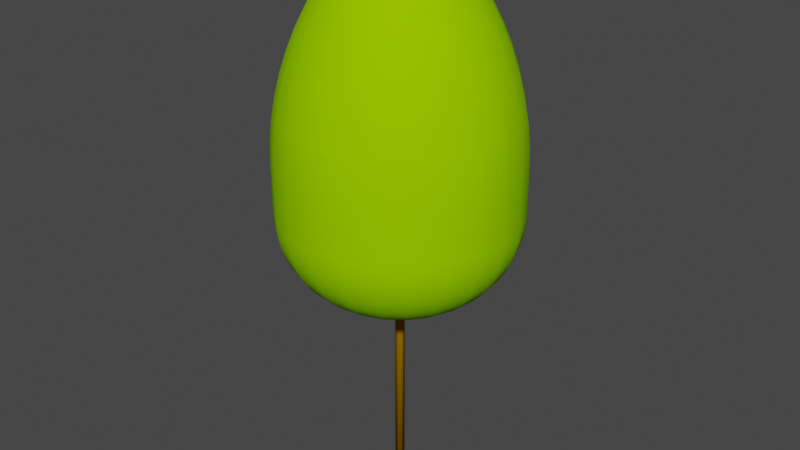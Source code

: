 # Source: LP17m_kk1.blend  (saved by Blender 4.0.36; exported with 4.5.12 LTS)
import bpy
from mathutils import Matrix  # noqa: F401  (used for matrix-valued properties, if any)

bpy.ops.wm.read_factory_settings(use_empty=True)
scene = bpy.context.scene
scene.name = 'Scene'

# ---- collections
col_collection = bpy.data.collections.new('Collection'); scene.collection.children.link(col_collection)

# ---- materials (node trees are filled in below, after node groups)
mat_canopy = bpy.data.materials.new('Canopy')
mat_canopy.use_transparent_shadow = False
mat_canopy.diffuse_color = (0.2941, 0.6863, 0.0, 1.0)
mat_canopy.roughness = 1.0
mat_trunk = bpy.data.materials.new('Trunk')
mat_trunk.use_transparent_shadow = False
mat_trunk.diffuse_color = (0.3922, 0.1961, 0.0, 1.0)
mat_trunk.roughness = 1.0

# ---- material node trees
mat_canopy.use_nodes = True; mat_canopy.node_tree.nodes.clear()
_N = mat_canopy.node_tree.nodes; _L = mat_canopy.node_tree.links
n0 = _N.new('ShaderNodeBsdfPrincipled'); n0.name = 'Principled BSDF'; n0.location = (0, 300)
n0.inputs[0].default_value = (0.2941, 0.6863, 0.0, 1.0)
n0.inputs[2].default_value = 1.0
n0.inputs[3].default_value = 1.45
n0.inputs[13].default_value = 0.0
n1 = _N.new('ShaderNodeOutputMaterial'); n1.name = 'Material Output'; n1.location = (280, 300)
_L.new(n0.outputs[0], n1.inputs[0])
n1.is_active_output = True
mat_trunk.use_nodes = True; mat_trunk.node_tree.nodes.clear()
_N = mat_trunk.node_tree.nodes; _L = mat_trunk.node_tree.links
n0 = _N.new('ShaderNodeBsdfPrincipled'); n0.name = 'Principled BSDF'; n0.location = (0, 300)
n0.inputs[0].default_value = (0.3922, 0.1961, 0.0, 1.0)
n0.inputs[2].default_value = 1.0
n0.inputs[3].default_value = 1.45
n0.inputs[13].default_value = 0.0
n1 = _N.new('ShaderNodeOutputMaterial'); n1.name = 'Material Output'; n1.location = (280, 300)
_L.new(n0.outputs[0], n1.inputs[0])
n1.is_active_output = True

# ---- world
world_world = bpy.data.worlds.new('World'); scene.world = world_world
world_world.use_nodes = True; world_world.node_tree.nodes.clear()
_N = world_world.node_tree.nodes; _L = world_world.node_tree.links
n0 = _N.new('ShaderNodeOutputWorld'); n0.name = 'World Output'; n0.location = (300, 300)
n1 = _N.new('ShaderNodeBackground'); n1.name = 'Background'; n1.location = (10, 300)
n1.inputs[0].default_value = (0.05088, 0.05088, 0.05088, 1.0)
_L.new(n1.outputs[0], n0.inputs[0])
n0.is_active_output = True
world_world.color = (0.05088, 0.05088, 0.05088)
world_world.use_sun_shadow = False
world_world.sun_shadow_jitter_overblur = 0.0

# ---- meshes
me_lp17m_kk1 = bpy.data.meshes.new('LP17m_kk1')
me_lp17m_kk1.from_pydata([(-3.084, -0.7812, 7.626), (-2.777, -1.553, 7.626), (-2.852, -0.7223, 7.343), (-2.567, -1.436, 7.343), (-2.586, -0.6551, 7.094), (-2.329, -1.302, 7.094), (-3.28, -0.8308, 7.938), (-2.953, -1.651, 7.938), (-3.436, -0.8704, 8.276), (-3.094, -1.73, 8.276), (-3.55, -0.8991, 8.632), (-3.196, -1.787, 8.632), (-3.618, -0.9165, 9.001), (-3.258, -1.822, 9.001), (-2.675, -2.603, 9.001), (-2.624, -2.553, 8.632), (-1.91, -3.207, 9.001), (-1.874, -3.146, 8.632), (-2.541, -2.472, 8.276), (-1.814, -3.045, 8.276), (-2.425, -2.36, 7.938), (-1.732, -2.907, 7.938), (-2.28, -2.219, 7.626), (-1.628, -2.733, 7.626), (-2.108, -2.051, 7.343), (-1.506, -2.527, 7.343), (-1.912, -1.86, 7.094), (-1.366, -2.292, 7.094), (-1.695, -1.649, 6.885), (-1.211, -2.032, 6.885), (-1.461, -1.422, 6.719), (-1.044, -1.752, 6.719), (-1.214, -1.182, 6.598), (-0.8672, -1.456, 6.598), (-0.9586, -0.9327, 6.525), (-0.6846, -1.149, 6.525), (-0.6983, -0.6794, 6.5), (-0.4987, -0.837, 6.5), (-3.279, -1.833, 9.377), (-2.692, -2.619, 9.377), (-3.279, -1.833, 10.88), (-2.692, -2.619, 10.88), (-3.256, -1.821, 11.59), (-2.674, -2.602, 11.59), (-3.617, -0.9161, 11.59), (-3.641, -0.9223, 10.88), (-1.167, -0.6528, 6.525), (-0.8504, -0.4755, 6.5), (-2.065, -1.154, 6.885), (-3.641, -0.9223, 9.377), (-1.479, -0.827, 6.598), (-1.78, -0.9952, 6.719), (-2.293, -0.5808, 6.885), (-1.977, -0.5007, 6.719), (-1.643, -0.416, 6.598), (-1.297, -0.3284, 6.525), (-0.9445, -0.2392, 6.5), (-0.6435, -2.276, 6.885), (-0.5547, -1.962, 6.719), (-0.461, -1.63, 6.598), (-0.3639, -1.287, 6.525), (-0.7258, -2.567, 7.094), (-0.8003, -2.831, 7.343), (-0.8655, -3.062, 7.626), (-0.9205, -3.256, 7.938), (-0.9643, -3.411, 8.276), (-0.9961, -3.524, 8.632), (-1.015, -3.592, 9.001), (-1.923, -3.227, 9.377), (-1.923, -3.227, 10.88), (-1.91, -3.205, 11.59), (-0.2651, -0.9376, 6.5), (-3.732, 0.05122, 9.001), (-3.677, -0.4153, 9.001), (-3.661, 0.05025, 8.632), (-3.607, -0.407, 8.632), (-3.592, 1.015, 9.001), (-3.524, 0.9961, 8.632), (-3.615, 1.022, 9.377), (-3.756, 0.05155, 9.377), (-3.615, 1.022, 10.88), (-3.756, 0.05155, 10.88), (-3.59, 1.015, 11.59), (-3.731, 0.0512, 11.59), (-3.227, 1.923, 10.88), (-3.227, 1.923, 9.377), (-3.207, 1.91, 9.001), (-3.205, 1.91, 11.59), (-3.411, 0.9643, 8.276), (-3.544, 0.04864, 8.276), (-3.256, 0.9205, 7.938), (-3.383, 0.04643, 7.938), (-3.062, 0.8655, 7.626), (-3.181, 0.04366, 7.626), (-2.831, 0.8003, 7.343), (-2.941, 0.04037, 7.343), (-2.567, 0.7258, 7.094), (-2.668, 0.03661, 7.094), (-2.276, 0.6435, 6.885), (-2.365, 0.03246, 6.885), (-1.962, 0.5547, 6.719), (-2.039, 0.02798, 6.719), (-1.63, 0.461, 6.598), (-1.694, 0.02325, 6.598), (-1.287, 0.3639, 6.525), (-1.337, 0.01835, 6.525), (-0.9376, 0.2651, 6.5), (-0.9742, 0.01337, 6.5), (-3.14, 1.871, 12.29), (-3.517, 0.9943, 12.29), (-3.172, 1.89, 11.94), (-3.554, 1.005, 11.94), (-3.395, 0.9598, 12.98), (-3.031, 1.806, 12.98), (-3.125, 1.862, 12.38), (-3.5, 0.9895, 12.38), (-3.225, 0.9118, 13.66), (-2.879, 1.715, 13.66), (-3.351, 0.04599, 13.66), (-3.528, 0.04841, 12.98), (-3.009, 0.8506, 14.33), (-3.126, 0.04291, 14.33), (-2.746, 0.7765, 14.98), (-2.854, 0.03917, 14.98), (-2.44, 0.6898, 15.6), (-2.535, 0.0348, 15.6), (-2.091, 0.5912, 16.2), (-2.173, 0.02982, 16.2), (-1.896, 0.5362, 16.49), (-1.971, 0.02704, 16.49), (-1.657, 0.4686, 16.78), (-1.722, 0.02364, 16.78), (-1.378, 0.3895, 17.04), (-1.432, 0.01965, 17.04), (-1.064, 0.3008, 17.24), (-1.106, 0.01517, 17.24), (-0.7242, 0.2047, 17.39), (-0.7525, 0.01033, 17.39), (-0.3666, 0.1036, 17.48), (-0.3809, 0.005228, 17.48), (-0.3273, 0.195, 17.48), (-0.6465, 0.3852, 17.39), (3.488e-21, 4.62e-14, 17.51), (-0.9499, 0.5659, 17.24), (-1.23, 0.7328, 17.04), (-2.452, 1.461, 14.98), (-2.686, 1.6, 14.33), (-2.178, 1.298, 15.6), (-1.693, 1.009, 16.49), (-1.867, 1.112, 16.2), (-1.48, 0.8816, 16.78), (-3.654, 0.05015, 12.29), (-3.637, 0.04991, 12.38), (-3.692, 0.05068, 11.94), (-3.492, -0.3935, 8.276), (-3.334, -0.3748, 7.938), (-3.135, -0.3514, 7.626), (-2.898, -0.3236, 7.343), (-2.629, -0.2919, 7.094), (-2.331, -0.2568, 6.885), (-2.01, -0.2189, 6.719), (-1.67, -0.179, 6.598), (-1.319, -0.1376, 6.525), (-0.9614, -0.09554, 6.5), (-0.3772, -0.02677, 17.48), (-0.7431, -0.06985, 17.39), (-0.7296, -0.1848, 17.39), (-0.3693, -0.09355, 17.48), (-0.3325, -0.1859, 17.48), (-0.6569, -0.3673, 17.39), (-0.2731, -0.2657, 17.48), (-0.5394, -0.5248, 17.39), (-0.195, -0.3273, 17.48), (-0.3852, -0.6465, 17.39), (-0.7925, -0.7711, 17.24), (-0.5659, -0.9499, 17.24), (-1.026, -0.9983, 17.04), (-0.7328, -1.23, 17.04), (-1.235, -1.201, 16.78), (-0.8816, -1.48, 16.78), (-1.413, -1.374, 16.49), (-1.009, -1.693, 16.49), (-0.9651, -0.5397, 17.24), (-1.503, -0.8406, 16.78), (-1.72, -0.9619, 16.49), (-1.25, -0.6987, 17.04), (-1.897, -1.061, 16.2), (-1.558, -1.515, 16.2), (-2.213, -1.238, 15.6), (-1.817, -1.768, 15.6), (-2.491, -1.393, 14.98), (-2.046, -1.99, 14.98), (-2.729, -1.526, 14.33), (-2.241, -2.18, 14.33), (-2.925, -1.636, 13.66), (-2.402, -2.337, 13.66), (-3.079, -1.722, 12.98), (-2.529, -2.46, 12.98), (-3.249, -0.823, 13.66), (-3.42, -0.8663, 12.98), (-3.031, -0.7677, 14.33), (-2.767, -0.7008, 14.98), (-2.458, -0.6226, 15.6), (-2.107, -0.5336, 16.2), (-1.91, -0.4839, 16.49), (-1.67, -0.4229, 16.78), (-1.388, -0.3515, 17.04), (-1.072, -0.2715, 17.24), (-1.112, -1.867, 16.2), (-0.5362, -1.896, 16.49), (-0.5912, -2.091, 16.2), (-0.3008, -1.064, 17.24), (-0.3895, -1.378, 17.04), (-0.1036, -0.3666, 17.48), (-0.005228, -0.3809, 17.48), (-1.715, -2.879, 13.66), (-1.806, -3.031, 12.98), (-1.6, -2.686, 14.33), (-1.461, -2.452, 14.98), (-1.298, -2.178, 15.6), (-0.6898, -2.44, 15.6), (-0.4686, -1.657, 16.78), (-0.2047, -0.7242, 17.39), (-1.091, -0.1108, 17.24), (-1.412, -0.1486, 17.04), (-1.698, -0.1823, 16.78), (-1.943, -0.211, 16.49), (-2.142, -0.2345, 16.2), (-2.499, -0.2765, 15.6), (-2.812, -0.3134, 14.98), (-3.081, -0.345, 14.33), (-3.302, -0.3711, 13.66), (-3.476, -0.3915, 12.98), (-3.676, -0.4151, 11.59), (-3.701, -0.418, 10.88), (-3.701, -0.418, 9.377), (-3.601, -0.4062, 12.29), (-3.543, -0.8974, 12.29), (-3.526, -0.8931, 12.38), (-3.58, -0.9067, 11.94), (-3.19, -1.784, 12.29), (-3.175, -1.775, 12.38), (-3.223, -1.802, 11.94), (-2.619, -2.549, 12.29), (-2.607, -2.536, 12.38), (-2.647, -2.575, 11.94), (-1.871, -3.14, 12.29), (-1.862, -3.125, 12.38), (-0.9598, -3.395, 12.98), (-0.9943, -3.517, 12.29), (-0.9895, -3.5, 12.38), (-0.04841, -3.528, 12.98), (-0.05015, -3.654, 12.29), (-0.04991, -3.637, 12.38), (-1.005, -3.554, 11.94), (-1.015, -3.59, 11.59), (-0.0512, -3.731, 11.59), (-0.05068, -3.692, 11.94), (-1.89, -3.172, 11.94), (0.8974, -3.543, 12.29), (0.9161, -3.617, 11.59), (0.9067, -3.58, 11.94), (1.784, -3.19, 12.29), (1.821, -3.256, 11.59), (1.802, -3.223, 11.94), (0.8663, -3.42, 12.98), (1.722, -3.079, 12.98), (0.8931, -3.526, 12.38), (1.775, -3.175, 12.38), (2.46, -2.529, 12.98), (2.549, -2.619, 12.29), (2.536, -2.607, 12.38), (2.602, -2.674, 11.59), (2.575, -2.647, 11.94), (3.14, -1.871, 12.29), (3.205, -1.91, 11.59), (3.172, -1.89, 11.94), (3.517, -0.9943, 12.29), (3.59, -1.015, 11.59), (3.554, -1.005, 11.94), (3.031, -1.806, 12.98), (3.395, -0.9598, 12.98), (3.125, -1.862, 12.38), (3.5, -0.9895, 12.38), (3.528, -0.04841, 12.98), (3.654, -0.05015, 12.29), (3.637, -0.04991, 12.38), (3.731, -0.0512, 11.59), (3.692, -0.05068, 11.94), (3.601, 0.4062, 12.29), (3.676, 0.4151, 11.59), (3.617, 0.9161, 11.59), (3.58, 0.9067, 11.94), (3.543, 0.8974, 12.29), (3.756, -0.05155, 10.88), (3.701, 0.418, 10.88), (3.641, 0.9223, 10.88), (3.756, -0.05155, 9.377), (3.701, 0.418, 9.377), (3.641, 0.9223, 9.377), (3.732, -0.05122, 9.001), (3.677, 0.4153, 9.001), (3.618, 0.9165, 9.001), (3.256, 1.821, 11.59), (3.223, 1.802, 11.94), (3.19, 1.784, 12.29), (3.661, -0.05025, 8.632), (3.607, 0.407, 8.632), (3.55, 0.8991, 8.632), (3.544, -0.04864, 8.276), (3.492, 0.3935, 8.276), (3.436, 0.8704, 8.276), (3.383, -0.04643, 7.938), (3.334, 0.3748, 7.938), (3.28, 0.8308, 7.938), (3.181, -0.04366, 7.626), (3.135, 0.3514, 7.626), (3.084, 0.7812, 7.626), (2.941, -0.04037, 7.343), (2.898, 0.3236, 7.343), (2.852, 0.7223, 7.343), (2.668, -0.03661, 7.094), (2.629, 0.2919, 7.094), (2.586, 0.6551, 7.094), (2.365, -0.03246, 6.885), (2.331, 0.2568, 6.885), (2.293, 0.5808, 6.885), (2.039, -0.02798, 6.719), (2.01, 0.2189, 6.719), (1.977, 0.5007, 6.719), (1.694, -0.02325, 6.598), (1.67, 0.179, 6.598), (1.643, 0.416, 6.598), (1.337, -0.01835, 6.525), (1.319, 0.1376, 6.525), (1.297, 0.3284, 6.525), (0.9742, -0.01337, 6.5), (0.9614, 0.09554, 6.5), (0.9445, 0.2392, 6.5), (2.953, 1.651, 7.938), (2.777, 1.553, 7.626), (1.167, 0.6528, 6.525), (0.8504, 0.4755, 6.5), (2.567, 1.436, 7.343), (2.329, 1.302, 7.094), (0.9586, 0.9327, 6.525), (0.6983, 0.6794, 6.5), (1.214, 1.182, 6.598), (1.479, 0.827, 6.598), (1.461, 1.422, 6.719), (1.78, 0.9952, 6.719), (1.044, 1.752, 6.719), (0.8672, 1.456, 6.598), (0.5547, 1.962, 6.719), (0.461, 1.63, 6.598), (0.02798, 2.039, 6.719), (0.02325, 1.694, 6.598), (-0.5007, 1.977, 6.719), (-0.416, 1.643, 6.598), (0.01835, 1.337, 6.525), (-0.3284, 1.297, 6.525), (0.01337, 0.9742, 6.5), (-0.2392, 0.9445, 6.5), (0.03246, 2.365, 6.885), (-0.5808, 2.293, 6.885), (-0.6551, 2.586, 7.094), (0.03661, 2.668, 7.094), (-0.7223, 2.852, 7.343), (0.04037, 2.941, 7.343), (-1.436, 2.567, 7.343), (-1.302, 2.329, 7.094), (-0.7812, 3.084, 7.626), (-1.553, 2.777, 7.626), (-0.8308, 3.28, 7.938), (-1.651, 2.953, 7.938), (-0.8704, 3.436, 8.276), (-1.73, 3.094, 8.276), (-0.8991, 3.55, 8.632), (-1.787, 3.196, 8.632), (-0.9165, 3.618, 9.001), (-1.822, 3.258, 9.001), (0.04366, 3.181, 7.626), (0.04643, 3.383, 7.938), (0.04864, 3.544, 8.276), (0.05025, 3.661, 8.632), (0.05122, 3.732, 9.001), (0.05155, 3.756, 9.377), (-0.9223, 3.641, 9.377), (0.05155, 3.756, 10.88), (-0.9223, 3.641, 10.88), (1.022, 3.615, 9.377), (1.015, 3.592, 9.001), (0.0512, 3.731, 11.59), (-0.9161, 3.617, 11.59), (1.015, 3.59, 11.59), (1.022, 3.615, 10.88), (0.3639, 1.287, 6.525), (0.2651, 0.9376, 6.5), (0.6435, 2.276, 6.885), (0.7258, 2.567, 7.094), (0.8003, 2.831, 7.343), (0.8655, 3.062, 7.626), (0.9205, 3.256, 7.938), (0.9643, 3.411, 8.276), (0.9961, 3.524, 8.632), (1.923, 3.227, 9.377), (1.91, 3.207, 9.001), (1.923, 3.227, 10.88), (1.91, 3.205, 11.59), (0.6846, 1.149, 6.525), (0.4987, 0.837, 6.5), (1.211, 2.032, 6.885), (1.366, 2.292, 7.094), (1.506, 2.527, 7.343), (1.628, 2.733, 7.626), (1.695, 1.649, 6.885), (1.732, 2.907, 7.938), (1.814, 3.045, 8.276), (1.874, 3.146, 8.632), (2.692, 2.619, 9.377), (2.675, 2.603, 9.001), (2.692, 2.619, 10.88), (2.674, 2.602, 11.59), (2.065, 1.154, 6.885), (1.912, 1.86, 7.094), (2.108, 2.051, 7.343), (2.28, 2.219, 7.626), (2.425, 2.36, 7.938), (2.541, 2.472, 8.276), (2.624, 2.553, 8.632), (3.279, 1.833, 9.377), (3.258, 1.822, 9.001), (3.279, 1.833, 10.88), (3.196, 1.787, 8.632), (3.094, 1.73, 8.276), (-1.154, 2.065, 6.885), (3.42, 0.8663, 12.98), (3.526, 0.8931, 12.38), (3.175, 1.775, 12.38), (3.079, 1.722, 12.98), (3.249, 0.823, 13.66), (2.925, 1.636, 13.66), (3.351, -0.04599, 13.66), (3.302, 0.3711, 13.66), (3.476, 0.3915, 12.98), (3.126, -0.04291, 14.33), (3.081, 0.345, 14.33), (3.031, 0.7677, 14.33), (2.402, 2.337, 13.66), (2.529, 2.46, 12.98), (2.241, 2.18, 14.33), (2.729, 1.526, 14.33), (1.6, 2.686, 14.33), (1.715, 2.879, 13.66), (0.8506, 3.009, 14.33), (0.9118, 3.225, 13.66), (0.7765, 2.746, 14.98), (1.461, 2.452, 14.98), (0.6898, 2.44, 15.6), (1.298, 2.178, 15.6), (0.0348, 2.535, 15.6), (0.03917, 2.854, 14.98), (0.5912, 2.091, 16.2), (0.02982, 2.173, 16.2), (-0.6226, 2.458, 15.6), (-0.7008, 2.767, 14.98), (0.04291, 3.126, 14.33), (-0.7677, 3.031, 14.33), (0.04599, 3.351, 13.66), (-0.823, 3.249, 13.66), (0.04841, 3.528, 12.98), (-0.8663, 3.42, 12.98), (0.9598, 3.395, 12.98), (0.5362, 1.896, 16.49), (0.02704, 1.971, 16.49), (-0.5336, 2.107, 16.2), (-0.4839, 1.91, 16.49), (0.02364, 1.722, 16.78), (-0.4229, 1.67, 16.78), (0.01965, 1.432, 17.04), (-0.3515, 1.388, 17.04), (0.01517, 1.106, 17.24), (-0.2715, 1.072, 17.24), (0.3008, 1.064, 17.24), (0.3895, 1.378, 17.04), (0.2047, 0.7242, 17.39), (0.01033, 0.7525, 17.39), (0.1036, 0.3666, 17.48), (0.005228, 0.3809, 17.48), (-0.1848, 0.7296, 17.39), (-0.09355, 0.3693, 17.48), (0.3852, 0.6465, 17.39), (0.5659, 0.9499, 17.24), (0.195, 0.3273, 17.48), (0.4686, 1.657, 16.78), (1.806, 3.031, 12.98), (1.112, 1.867, 16.2), (1.009, 1.693, 16.49), (0.8816, 1.48, 16.78), (0.7328, 1.23, 17.04), (2.046, 1.99, 14.98), (1.817, 1.768, 15.6), (1.558, 1.515, 16.2), (1.413, 1.374, 16.49), (1.235, 1.201, 16.78), (1.026, 0.9983, 17.04), (2.491, 1.393, 14.98), (2.213, 1.238, 15.6), (1.897, 1.061, 16.2), (1.72, 0.9619, 16.49), (1.503, 0.8406, 16.78), (1.25, 0.6987, 17.04), (0.9651, 0.5397, 17.24), (0.7925, 0.7711, 17.24), (0.6569, 0.3673, 17.39), (0.5394, 0.5248, 17.39), (0.3325, 0.1859, 17.48), (0.2731, 0.2657, 17.48), (1.072, 0.2715, 17.24), (1.388, 0.3515, 17.04), (1.106, -0.01517, 17.24), (1.091, 0.1108, 17.24), (1.432, -0.01965, 17.04), (1.412, 0.1486, 17.04), (1.722, -0.02364, 16.78), (1.698, 0.1823, 16.78), (1.67, 0.4229, 16.78), (1.971, -0.02704, 16.49), (1.943, 0.211, 16.49), (1.91, 0.4839, 16.49), (2.173, -0.02982, 16.2), (2.142, 0.2345, 16.2), (2.107, 0.5336, 16.2), (0.7525, -0.01033, 17.39), (0.7431, 0.06985, 17.39), (0.7296, 0.1848, 17.39), (0.3809, -0.005228, 17.48), (0.3772, 0.02677, 17.48), (0.3693, 0.09355, 17.48), (2.458, 0.6226, 15.6), (2.767, 0.7008, 14.98), (2.535, -0.0348, 15.6), (2.499, 0.2765, 15.6), (2.854, -0.03917, 14.98), (2.812, 0.3134, 14.98), (2.619, 2.549, 12.29), (2.607, 2.536, 12.38), (2.647, 2.575, 11.94), (1.871, 3.14, 12.29), (1.862, 3.125, 12.38), (1.89, 3.172, 11.94), (0.9943, 3.517, 12.29), (0.9895, 3.5, 12.38), (1.005, 3.554, 11.94), (0.05015, 3.654, 12.29), (0.04991, 3.637, 12.38), (0.05068, 3.692, 11.94), (-0.8974, 3.543, 12.29), (-0.8931, 3.526, 12.38), (-0.9067, 3.58, 11.94), (-1.722, 3.079, 12.98), (-1.784, 3.19, 12.29), (-1.775, 3.175, 12.38), (-1.821, 3.256, 11.59), (-1.802, 3.223, 11.94), (-2.46, 2.529, 12.98), (-2.549, 2.619, 12.29), (-2.536, 2.607, 12.38), (-2.602, 2.674, 11.59), (-2.575, 2.647, 11.94), (-0.7765, -2.746, 14.98), (-0.8506, -3.009, 14.33), (-0.9118, -3.225, 13.66), (-1.022, -3.615, 10.88), (-1.022, -3.615, 9.377), (-0.05122, -3.732, 9.001), (-0.05025, -3.661, 8.632), (-0.04864, -3.544, 8.276), (-0.04643, -3.383, 7.938), (-0.04366, -3.181, 7.626), (-0.04037, -2.941, 7.343), (-0.03661, -2.668, 7.094), (-0.03246, -2.365, 6.885), (-0.02798, -2.039, 6.719), (-0.02325, -1.694, 6.598), (-0.01835, -1.337, 6.525), (-0.01337, -0.9742, 6.5), (-0.01033, -0.7525, 17.39), (-0.01517, -1.106, 17.24), (-0.01965, -1.432, 17.04), (-0.02364, -1.722, 16.78), (-0.02704, -1.971, 16.49), (-0.02982, -2.173, 16.2), (-0.0348, -2.535, 15.6), (-0.03917, -2.854, 14.98), (-0.04291, -3.126, 14.33), (-0.04599, -3.351, 13.66), (-0.05155, -3.756, 10.88), (-0.05155, -3.756, 9.377), (0.9165, -3.618, 9.001), (0.8991, -3.55, 8.632), (0.8704, -3.436, 8.276), (0.8308, -3.28, 7.938), (0.7812, -3.084, 7.626), (0.7223, -2.852, 7.343), (0.6551, -2.586, 7.094), (0.5808, -2.293, 6.885), (0.5007, -1.977, 6.719), (0.416, -1.643, 6.598), (0.3284, -1.297, 6.525), (0.2392, -0.9445, 6.5), (0.09355, -0.3693, 17.48), (0.1848, -0.7296, 17.39), (0.2715, -1.072, 17.24), (0.3515, -1.388, 17.04), (0.4229, -1.67, 16.78), (0.4839, -1.91, 16.49), (0.5336, -2.107, 16.2), (0.6226, -2.458, 15.6), (0.7008, -2.767, 14.98), (0.7677, -3.031, 14.33), (0.823, -3.249, 13.66), (0.9223, -3.641, 10.88), (0.9223, -3.641, 9.377), (1.822, -3.258, 9.001), (1.787, -3.196, 8.632), (1.73, -3.094, 8.276), (1.651, -2.953, 7.938), (1.553, -2.777, 7.626), (1.436, -2.567, 7.343), (1.302, -2.329, 7.094), (1.154, -2.065, 6.885), (0.9952, -1.78, 6.719), (0.827, -1.479, 6.598), (0.6528, -1.167, 6.525), (0.4755, -0.8504, 6.5), (0.1859, -0.3325, 17.48), (0.3673, -0.6569, 17.39), (0.5397, -0.9651, 17.24), (0.6987, -1.25, 17.04), (0.8406, -1.503, 16.78), (0.9619, -1.72, 16.49), (1.061, -1.897, 16.2), (1.238, -2.213, 15.6), (1.393, -2.491, 14.98), (1.526, -2.729, 14.33), (1.636, -2.925, 13.66), (1.833, -3.279, 10.88), (1.833, -3.279, 9.377), (2.603, -2.675, 9.001), (2.553, -2.624, 8.632), (2.472, -2.541, 8.276), (2.36, -2.425, 7.938), (2.219, -2.28, 7.626), (2.051, -2.108, 7.343), (1.86, -1.912, 7.094), (1.649, -1.695, 6.885), (1.422, -1.461, 6.719), (1.182, -1.214, 6.598), (0.9327, -0.9586, 6.525), (0.6794, -0.6983, 6.5), (0.2657, -0.2731, 17.48), (0.5248, -0.5394, 17.39), (0.7711, -0.7925, 17.24), (0.9983, -1.026, 17.04), (1.201, -1.235, 16.78), (1.374, -1.413, 16.49), (1.515, -1.558, 16.2), (1.768, -1.817, 15.6), (1.99, -2.046, 14.98), (2.18, -2.241, 14.33), (2.337, -2.402, 13.66), (2.619, -2.692, 10.88), (2.619, -2.692, 9.377), (3.207, -1.91, 9.001), (3.146, -1.874, 8.632), (3.045, -1.814, 8.276), (2.907, -1.732, 7.938), (2.733, -1.628, 7.626), (2.527, -1.506, 7.343), (2.292, -1.366, 7.094), (2.032, -1.211, 6.885), (1.752, -1.044, 6.719), (1.456, -0.8672, 6.598), (1.149, -0.6846, 6.525), (0.837, -0.4987, 6.5), (0.3273, -0.195, 17.48), (0.6465, -0.3852, 17.39), (0.9499, -0.5659, 17.24), (1.23, -0.7328, 17.04), (1.48, -0.8816, 16.78), (1.693, -1.009, 16.49), (1.867, -1.112, 16.2), (2.178, -1.298, 15.6), (2.452, -1.461, 14.98), (2.686, -1.6, 14.33), (2.879, -1.715, 13.66), (3.227, -1.923, 10.88), (3.227, -1.923, 9.377), (3.592, -1.015, 9.001), (3.524, -0.9961, 8.632), (3.411, -0.9643, 8.276), (3.256, -0.9205, 7.938), (3.062, -0.8655, 7.626), (2.831, -0.8003, 7.343), (2.567, -0.7258, 7.094), (2.276, -0.6435, 6.885), (1.962, -0.5547, 6.719), (1.63, -0.461, 6.598), (1.287, -0.3639, 6.525), (0.9376, -0.2651, 6.5), (0.3666, -0.1036, 17.48), (0.7242, -0.2047, 17.39), (1.064, -0.3008, 17.24), (1.378, -0.3895, 17.04), (1.657, -0.4686, 16.78), (1.896, -0.5362, 16.49), (2.091, -0.5912, 16.2), (2.44, -0.6898, 15.6), (2.746, -0.7765, 14.98), (3.009, -0.8506, 14.33), (3.225, -0.9118, 13.66), (3.615, -1.022, 10.88), (3.615, -1.022, 9.377), (-0.837, 0.4987, 6.5), (-0.6794, 0.6983, 6.5), (-0.4755, 0.8504, 6.5), (-3.146, 1.874, 8.632), (-3.045, 1.814, 8.276), (-2.907, 1.732, 7.938), (-2.733, 1.628, 7.626), (-2.527, 1.506, 7.343), (-2.292, 1.366, 7.094), (-2.032, 1.211, 6.885), (-1.752, 1.044, 6.719), (-1.456, 0.8672, 6.598), (-1.149, 0.6846, 6.525), (-0.827, 1.479, 6.598), (-0.6528, 1.167, 6.525), (-0.9952, 1.78, 6.719), (-2.219, 2.28, 7.626), (-2.051, 2.108, 7.343), (-1.526, 2.729, 14.33), (-1.636, 2.925, 13.66), (-1.393, 2.491, 14.98), (-1.833, 3.279, 10.88), (-1.833, 3.279, 9.377), (-2.603, 2.675, 9.001), (-2.553, 2.624, 8.632), (-2.472, 2.541, 8.276), (-2.36, 2.425, 7.938), (-1.422, 1.461, 6.719), (-1.182, 1.214, 6.598), (-0.9327, 0.9586, 6.525), (-0.1859, 0.3325, 17.48), (-0.2657, 0.2731, 17.48), (-0.3673, 0.6569, 17.39), (-0.5248, 0.5394, 17.39), (-1.86, 1.912, 7.094), (-1.649, 1.695, 6.885), (-1.238, 2.213, 15.6), (-1.061, 1.897, 16.2), (-0.5397, 0.9651, 17.24), (-0.9619, 1.72, 16.49), (-0.8406, 1.503, 16.78), (-0.6987, 1.25, 17.04), (-0.7711, 0.7925, 17.24), (-0.9983, 1.026, 17.04), (-1.374, 1.413, 16.49), (-1.515, 1.558, 16.2), (-2.337, 2.402, 13.66), (-1.768, 1.817, 15.6), (-1.99, 2.046, 14.98), (-2.619, 2.692, 10.88), (-2.619, 2.692, 9.377), (-1.201, 1.235, 16.78), (-2.18, 2.241, 14.33), (0.1454, 0.03683, -2.021e-14), (0.1309, 0.07321, -2.021e-14), (0.1497, -1.13e-08, -2.021e-14), (0.15, -0.002058, -2.021e-14), (0.1443, -0.04081, -2.021e-14), (0.1289, -0.07678, -2.021e-14), (0.1046, -0.1075, -2.021e-14), (0.07321, -0.1309, -2.021e-14), (0.03683, -0.1454, -2.021e-14), (-0.002058, -0.15, -2.021e-14), (-0.04081, -0.1443, -2.021e-14), (-0.07678, -0.1289, -2.021e-14), (-0.1075, -0.1046, -2.021e-14), (-0.1309, -0.07321, -2.021e-14), (-0.1454, -0.03683, -2.021e-14), (-0.1497, 1.13e-08, -2.021e-14), (-0.15, 0.002058, -2.021e-14), (-0.1443, 0.04081, -2.021e-14), (-0.1289, 0.07678, -2.021e-14), (-0.1046, 0.1075, -2.021e-14), (-0.07321, 0.1309, -2.021e-14), (-0.03683, 0.1454, -2.021e-14), (0.002058, 0.15, -2.021e-14), (0.04081, 0.1443, -2.021e-14), (0.07678, 0.1289, -2.021e-14), (0.1075, 0.1046, -2.021e-14), (-0.1454, -0.03683, 17.4), (-0.1497, 1.13e-08, 17.4), (-0.15, 0.002058, 17.4), (-0.1309, -0.07321, 17.4), (-0.1075, -0.1046, 17.4), (-0.07678, -0.1289, 17.4), (-0.04081, -0.1443, 17.4), (-0.002058, -0.15, 17.4), (0.03683, -0.1454, 17.4), (0.07321, -0.1309, 17.4), (0.1046, -0.1075, 17.4), (0.1289, -0.07678, 17.4), (0.1443, -0.04081, 17.4), (0.15, -0.002058, 17.4), (0.1454, 0.03683, 17.4), (0.1497, -1.13e-08, 17.4), (0.1309, 0.07321, 17.4), (0.1075, 0.1046, 17.4), (0.07678, 0.1289, 17.4), (0.04081, 0.1443, 17.4), (0.002058, 0.15, 17.4), (-0.03683, 0.1454, 17.4), (-0.07321, 0.1309, 17.4), (-0.1046, 0.1075, 17.4), (-0.1289, 0.07678, 17.4), (-0.1443, 0.04081, 17.4)], [], [(0, 2, 3), (0, 3, 1), (5, 3, 2), (5, 2, 4), (6, 0, 1), (6, 1, 7), (8, 6, 7), (8, 7, 9), (10, 9, 11), (8, 9, 10), (12, 11, 13), (10, 11, 12), (11, 14, 13), (11, 15, 14), (16, 14, 15), (16, 15, 17), (17, 15, 18), (17, 18, 19), (21, 18, 20), (19, 18, 21), (22, 21, 20), (23, 21, 22), (23, 24, 25), (22, 24, 23), (25, 26, 27), (24, 26, 25), (27, 28, 29), (26, 28, 27), (29, 30, 31), (28, 30, 29), (31, 32, 33), (30, 32, 31), (33, 34, 35), (32, 34, 33), (35, 36, 37), (34, 36, 35), (13, 39, 38), (13, 14, 39), (38, 41, 40), (38, 39, 41), (42, 41, 43), (40, 41, 42), (24, 3, 5), (26, 24, 5), (44, 40, 42), (45, 40, 44), (34, 46, 47), (36, 34, 47), (26, 5, 48), (28, 26, 48), (12, 38, 49), (12, 13, 38), (32, 50, 46), (34, 32, 46), (30, 51, 50), (32, 30, 50), (22, 1, 3), (24, 22, 3), (49, 40, 45), (49, 38, 40), (28, 48, 51), (30, 28, 51), (7, 1, 22), (7, 22, 20), (7, 18, 9), (7, 20, 18), (9, 15, 11), (9, 18, 15), (51, 48, 52), (51, 52, 53), (50, 51, 53), (50, 53, 54), (46, 50, 54), (46, 54, 55), (47, 46, 55), (47, 55, 56), (48, 5, 4), (48, 4, 52), (29, 31, 58), (29, 58, 57), (33, 35, 60), (33, 60, 59), (31, 33, 59), (31, 59, 58), (27, 29, 57), (27, 57, 61), (25, 27, 61), (25, 61, 62), (63, 23, 25), (62, 63, 25), (63, 64, 21), (63, 21, 23), (64, 65, 19), (64, 19, 21), (65, 17, 19), (66, 17, 65), (66, 16, 17), (67, 16, 66), (16, 39, 14), (68, 39, 16), (69, 41, 39), (69, 39, 68), (69, 43, 41), (70, 43, 69), (35, 37, 71), (35, 71, 60), (73, 75, 10), (73, 10, 12), (74, 75, 73), (72, 74, 73), (76, 77, 74), (76, 74, 72), (78, 72, 79), (76, 72, 78), (78, 81, 80), (78, 79, 81), (80, 83, 82), (80, 81, 83), (85, 80, 84), (85, 78, 80), (85, 76, 78), (86, 76, 85), (87, 80, 82), (84, 80, 87), (77, 88, 89), (77, 89, 74), (88, 90, 91), (88, 91, 89), (90, 92, 93), (90, 93, 91), (92, 94, 95), (92, 95, 93), (97, 95, 94), (97, 94, 96), (99, 97, 96), (99, 96, 98), (101, 99, 98), (101, 98, 100), (103, 101, 100), (103, 100, 102), (105, 103, 102), (105, 102, 104), (107, 105, 104), (107, 104, 106), (108, 111, 109), (110, 111, 108), (87, 82, 111), (87, 111, 110), (113, 115, 112), (114, 115, 113), (108, 109, 115), (108, 115, 114), (113, 116, 117), (113, 112, 116), (112, 119, 118), (116, 112, 118), (116, 118, 121), (120, 116, 121), (120, 121, 123), (122, 120, 123), (122, 123, 125), (124, 122, 125), (124, 125, 127), (126, 124, 127), (126, 127, 129), (128, 126, 129), (128, 129, 131), (130, 128, 131), (133, 132, 130), (131, 133, 130), (135, 134, 132), (133, 135, 132), (134, 137, 136), (135, 137, 134), (136, 139, 138), (137, 139, 136), (136, 138, 140), (136, 140, 141), (138, 139, 142), (134, 143, 144), (132, 134, 144), (146, 120, 122), (145, 146, 122), (145, 122, 124), (147, 145, 124), (117, 120, 146), (117, 116, 120), (149, 126, 128), (148, 149, 128), (147, 124, 126), (149, 147, 126), (148, 128, 130), (150, 148, 130), (132, 144, 150), (130, 132, 150), (134, 136, 141), (134, 141, 143), (109, 151, 152), (115, 152, 119), (115, 109, 152), (112, 115, 119), (111, 151, 109), (111, 153, 151), (82, 83, 153), (82, 153, 111), (75, 154, 8), (75, 8, 10), (89, 154, 75), (74, 89, 75), (154, 155, 6), (154, 6, 8), (91, 155, 154), (89, 91, 154), (155, 156, 0), (155, 0, 6), (93, 156, 155), (91, 93, 155), (156, 157, 2), (156, 2, 0), (95, 157, 156), (93, 95, 156), (157, 95, 97), (158, 157, 97), (4, 2, 157), (4, 157, 158), (99, 158, 97), (159, 158, 99), (52, 4, 158), (52, 158, 159), (101, 159, 99), (160, 159, 101), (53, 52, 159), (53, 159, 160), (103, 160, 101), (161, 160, 103), (54, 53, 160), (54, 160, 161), (105, 161, 103), (162, 161, 105), (55, 54, 161), (55, 161, 162), (107, 162, 105), (163, 162, 107), (56, 55, 162), (56, 162, 163), (165, 164, 139), (165, 139, 137), (165, 167, 164), (166, 167, 165), (166, 168, 167), (169, 168, 166), (171, 170, 168), (171, 168, 169), (171, 173, 172), (170, 171, 172), (171, 174, 175), (171, 175, 173), (174, 176, 177), (174, 177, 175), (176, 178, 179), (176, 179, 177), (180, 181, 179), (178, 180, 179), (172, 142, 170), (174, 171, 169), (174, 169, 182), (180, 178, 183), (180, 183, 184), (176, 174, 182), (176, 182, 185), (178, 176, 185), (178, 185, 183), (184, 186, 187), (184, 187, 180), (186, 188, 189), (186, 189, 187), (188, 191, 189), (190, 191, 188), (190, 193, 191), (192, 193, 190), (192, 195, 193), (194, 195, 192), (194, 197, 195), (196, 197, 194), (170, 142, 168), (199, 194, 198), (199, 196, 194), (198, 192, 200), (198, 194, 192), (190, 200, 192), (201, 200, 190), (188, 201, 190), (202, 201, 188), (186, 202, 188), (203, 202, 186), (184, 203, 186), (204, 203, 184), (183, 204, 184), (205, 204, 183), (205, 185, 206), (183, 185, 205), (206, 182, 207), (185, 182, 206), (207, 169, 166), (182, 169, 207), (167, 168, 142), (208, 181, 180), (208, 180, 187), (209, 181, 208), (210, 209, 208), (177, 212, 211), (175, 177, 211), (142, 172, 213), (214, 142, 213), (216, 195, 197), (215, 195, 216), (217, 193, 195), (217, 195, 215), (217, 191, 193), (218, 191, 217), (210, 208, 219), (220, 210, 219), (221, 179, 181), (209, 221, 181), (179, 221, 212), (177, 179, 212), (218, 189, 191), (219, 189, 218), (175, 211, 222), (173, 175, 222), (213, 173, 222), (172, 173, 213), (187, 189, 219), (208, 187, 219), (223, 165, 137), (223, 137, 135), (223, 166, 165), (207, 166, 223), (224, 223, 135), (224, 135, 133), (224, 207, 223), (206, 207, 224), (225, 224, 133), (225, 133, 131), (225, 206, 224), (205, 206, 225), (205, 226, 204), (225, 226, 205), (131, 129, 226), (131, 226, 225), (204, 227, 203), (226, 227, 204), (129, 127, 227), (129, 227, 226), (203, 228, 202), (227, 228, 203), (127, 125, 228), (127, 228, 227), (202, 229, 201), (228, 229, 202), (125, 123, 229), (125, 229, 228), (201, 230, 200), (229, 230, 201), (123, 121, 230), (123, 230, 229), (200, 231, 198), (230, 231, 200), (121, 118, 231), (121, 231, 230), (198, 232, 199), (231, 232, 198), (118, 119, 232), (118, 232, 231), (234, 233, 83), (234, 45, 44), (234, 44, 233), (81, 234, 83), (235, 49, 45), (235, 45, 234), (79, 234, 81), (79, 235, 234), (235, 12, 49), (73, 12, 235), (72, 235, 79), (72, 73, 235), (236, 237, 238), (152, 151, 236), (232, 238, 199), (232, 236, 238), (232, 152, 236), (119, 152, 232), (236, 239, 237), (233, 44, 239), (233, 239, 236), (153, 236, 151), (153, 233, 236), (83, 233, 153), (238, 196, 199), (238, 241, 196), (237, 240, 241), (237, 241, 238), (237, 242, 240), (239, 242, 237), (44, 42, 242), (44, 242, 239), (196, 244, 197), (241, 244, 196), (240, 243, 244), (240, 244, 241), (240, 245, 243), (242, 245, 240), (42, 43, 245), (42, 245, 242), (247, 197, 244), (247, 244, 243), (247, 243, 246), (216, 197, 247), (249, 247, 246), (250, 247, 249), (248, 216, 247), (248, 247, 250), (251, 248, 250), (253, 251, 250), (252, 250, 249), (252, 253, 250), (257, 249, 254), (257, 254, 255), (257, 255, 256), (252, 249, 257), (254, 246, 258), (254, 258, 70), (254, 70, 255), (249, 246, 254), (260, 257, 256), (261, 257, 260), (259, 252, 257), (259, 257, 261), (264, 259, 261), (264, 261, 260), (264, 260, 263), (262, 259, 264), (262, 267, 259), (268, 267, 262), (266, 265, 267), (266, 267, 268), (271, 268, 262), (271, 262, 270), (269, 266, 268), (269, 268, 271), (273, 262, 264), (273, 264, 263), (273, 263, 272), (270, 262, 273), (270, 276, 274), (273, 276, 270), (272, 275, 276), (272, 276, 273), (276, 277, 274), (276, 279, 277), (275, 278, 279), (275, 279, 276), (280, 283, 281), (282, 277, 283), (282, 283, 280), (274, 277, 282), (284, 281, 283), (286, 283, 277), (286, 284, 283), (285, 286, 277), (279, 285, 277), (279, 288, 285), (278, 287, 288), (278, 288, 279), (269, 282, 280), (271, 282, 269), (270, 274, 282), (270, 282, 271), (265, 251, 253), (267, 265, 253), (259, 253, 252), (259, 267, 253), (258, 243, 245), (258, 245, 43), (258, 43, 70), (246, 243, 258), (289, 292, 293), (290, 291, 292), (290, 292, 289), (288, 289, 285), (288, 290, 289), (287, 290, 288), (295, 290, 287), (295, 296, 291), (295, 291, 290), (294, 295, 287), (298, 299, 296), (298, 296, 295), (297, 295, 294), (297, 298, 295), (298, 302, 299), (301, 302, 298), (300, 298, 297), (300, 301, 298), (292, 304, 305), (292, 305, 293), (291, 303, 304), (291, 304, 292), (301, 300, 306), (307, 301, 306), (308, 302, 301), (308, 301, 307), (307, 306, 309), (310, 307, 309), (311, 308, 307), (311, 307, 310), (310, 309, 312), (313, 310, 312), (314, 311, 310), (314, 310, 313), (313, 312, 315), (316, 313, 315), (317, 314, 313), (317, 313, 316), (316, 315, 318), (319, 316, 318), (320, 317, 316), (320, 316, 319), (319, 322, 323), (319, 323, 320), (321, 322, 319), (318, 321, 319), (322, 324, 325), (322, 325, 326), (322, 326, 323), (321, 324, 322), (325, 327, 328), (325, 328, 329), (325, 329, 326), (324, 327, 325), (328, 330, 331), (328, 331, 332), (328, 332, 329), (327, 330, 328), (331, 333, 334), (331, 334, 335), (331, 335, 332), (330, 333, 331), (334, 336, 337), (334, 337, 338), (334, 338, 335), (333, 336, 334), (340, 339, 314), (340, 314, 317), (335, 338, 342), (335, 342, 341), (320, 323, 344), (320, 344, 343), (341, 342, 346), (341, 346, 345), (341, 345, 347), (348, 341, 347), (348, 347, 349), (350, 348, 349), (347, 351, 349), (352, 351, 347), (354, 353, 351), (354, 351, 352), (355, 353, 354), (356, 355, 354), (357, 355, 356), (358, 357, 356), (360, 358, 356), (360, 356, 359), (362, 360, 359), (362, 359, 361), (357, 364, 363), (357, 363, 355), (364, 365, 366), (364, 366, 363), (365, 367, 368), (365, 368, 366), (370, 369, 367), (370, 367, 365), (371, 367, 369), (371, 369, 372), (371, 372, 374), (373, 371, 374), (375, 373, 374), (375, 374, 376), (376, 377, 375), (378, 377, 376), (380, 379, 377), (380, 377, 378), (368, 367, 371), (381, 368, 371), (382, 381, 371), (382, 371, 373), (383, 382, 373), (383, 373, 375), (384, 383, 375), (384, 375, 377), (384, 377, 379), (385, 384, 379), (379, 386, 385), (387, 386, 379), (389, 388, 386), (389, 386, 387), (385, 390, 391), (386, 390, 385), (393, 392, 388), (393, 388, 389), (388, 394, 395), (392, 394, 388), (388, 395, 390), (388, 390, 386), (397, 359, 396), (361, 359, 397), (396, 356, 354), (359, 356, 396), (363, 398, 353), (355, 363, 353), (366, 399, 398), (363, 366, 398), (366, 368, 400), (366, 400, 399), (400, 368, 381), (401, 400, 381), (402, 401, 381), (402, 381, 382), (402, 382, 383), (403, 402, 383), (403, 383, 384), (404, 403, 384), (404, 384, 385), (391, 404, 385), (391, 405, 406), (390, 405, 391), (395, 407, 405), (395, 405, 390), (395, 408, 407), (394, 408, 395), (397, 396, 409), (397, 409, 410), (396, 354, 352), (396, 352, 409), (353, 398, 411), (353, 411, 351), (398, 399, 412), (398, 412, 411), (399, 400, 413), (399, 413, 412), (413, 400, 401), (414, 413, 401), (349, 411, 415), (351, 411, 349), (416, 414, 401), (416, 401, 402), (417, 416, 402), (417, 402, 403), (404, 418, 417), (404, 417, 403), (404, 406, 418), (391, 406, 404), (406, 419, 420), (405, 419, 406), (407, 421, 419), (407, 419, 405), (408, 422, 421), (408, 421, 407), (350, 349, 415), (423, 350, 415), (346, 409, 345), (410, 409, 346), (345, 352, 347), (409, 352, 345), (415, 412, 424), (411, 412, 415), (424, 413, 425), (412, 413, 424), (425, 414, 426), (413, 414, 425), (416, 426, 414), (427, 426, 416), (416, 428, 427), (417, 428, 416), (418, 429, 428), (418, 428, 417), (418, 420, 429), (406, 420, 418), (431, 419, 430), (431, 420, 419), (430, 421, 432), (430, 419, 421), (303, 421, 422), (432, 421, 303), (423, 415, 424), (344, 423, 424), (344, 424, 425), (343, 344, 425), (431, 429, 420), (433, 429, 431), (426, 427, 339), (426, 339, 340), (343, 340, 317), (343, 317, 320), (308, 434, 433), (311, 434, 308), (302, 433, 431), (308, 433, 302), (329, 332, 348), (329, 348, 350), (339, 434, 311), (339, 311, 314), (326, 329, 350), (326, 350, 423), (323, 326, 423), (323, 423, 344), (332, 335, 341), (332, 341, 348), (291, 432, 303), (296, 432, 291), (299, 432, 296), (299, 430, 432), (299, 431, 430), (302, 431, 299), (434, 429, 433), (434, 428, 429), (339, 428, 434), (339, 427, 428), (343, 425, 426), (340, 343, 426), (435, 370, 365), (435, 365, 364), (437, 305, 438), (437, 438, 439), (437, 439, 436), (293, 305, 437), (436, 441, 440), (436, 439, 441), (444, 443, 442), (444, 442, 284), (444, 440, 443), (436, 440, 444), (443, 446, 445), (443, 445, 442), (443, 447, 446), (440, 447, 443), (441, 449, 448), (439, 449, 441), (441, 450, 451), (441, 448, 450), (452, 450, 448), (452, 448, 453), (454, 452, 453), (454, 453, 455), (452, 454, 456), (457, 452, 456), (457, 456, 458), (459, 457, 458), (458, 456, 461), (458, 461, 460), (462, 458, 460), (462, 460, 463), (464, 461, 465), (460, 461, 464), (461, 466, 467), (461, 467, 465), (468, 469, 467), (466, 468, 467), (468, 470, 471), (468, 471, 469), (455, 472, 470), (455, 470, 468), (473, 462, 463), (473, 463, 474), (475, 460, 464), (463, 460, 475), (474, 463, 475), (474, 475, 476), (474, 476, 478), (477, 474, 478), (478, 480, 479), (478, 479, 477), (479, 482, 481), (480, 482, 479), (479, 481, 483), (479, 483, 484), (483, 486, 485), (481, 486, 483), (486, 488, 487), (486, 487, 485), (481, 489, 486), (482, 489, 481), (489, 490, 488), (489, 488, 486), (488, 490, 142), (455, 468, 466), (454, 455, 466), (456, 454, 466), (456, 466, 461), (485, 491, 492), (483, 485, 492), (485, 487, 493), (485, 493, 491), (493, 487, 142), (473, 474, 477), (494, 473, 477), (477, 479, 484), (477, 484, 494), (455, 453, 495), (455, 495, 472), (459, 458, 462), (496, 459, 462), (496, 462, 473), (497, 496, 473), (497, 473, 494), (498, 497, 494), (484, 499, 498), (494, 484, 498), (483, 492, 499), (484, 483, 499), (452, 500, 450), (457, 500, 452), (457, 501, 500), (459, 501, 457), (502, 501, 459), (496, 502, 459), (502, 496, 497), (503, 502, 497), (497, 498, 504), (497, 504, 503), (498, 499, 505), (498, 505, 504), (506, 450, 500), (451, 450, 506), (507, 500, 501), (506, 500, 507), (501, 502, 508), (501, 508, 507), (495, 448, 449), (453, 448, 495), (502, 503, 509), (502, 509, 508), (510, 509, 503), (510, 503, 504), (511, 510, 504), (511, 504, 505), (512, 511, 505), (512, 505, 513), (514, 512, 513), (514, 513, 515), (516, 514, 515), (516, 515, 517), (517, 142, 516), (499, 492, 513), (499, 513, 505), (492, 491, 515), (492, 515, 513), (493, 517, 515), (491, 493, 515), (517, 493, 142), (512, 519, 511), (518, 519, 512), (518, 523, 519), (521, 523, 518), (520, 522, 523), (520, 523, 521), (519, 525, 526), (523, 525, 519), (522, 524, 525), (522, 525, 523), (528, 525, 524), (528, 524, 527), (528, 526, 525), (529, 526, 528), (531, 528, 527), (531, 527, 530), (531, 529, 528), (532, 529, 531), (535, 521, 518), (534, 521, 535), (533, 520, 521), (533, 521, 534), (538, 534, 535), (537, 534, 538), (536, 533, 534), (536, 534, 537), (516, 535, 514), (538, 535, 516), (514, 518, 512), (535, 518, 514), (516, 142, 538), (487, 488, 142), (511, 526, 510), (519, 526, 511), (529, 510, 526), (509, 510, 529), (532, 509, 529), (508, 509, 532), (539, 508, 532), (507, 508, 539), (540, 507, 539), (506, 507, 540), (447, 506, 540), (451, 506, 447), (440, 451, 447), (440, 441, 451), (544, 542, 541), (544, 541, 543), (544, 539, 542), (540, 539, 544), (542, 531, 530), (542, 530, 541), (542, 532, 531), (539, 532, 542), (446, 544, 543), (446, 543, 445), (446, 540, 544), (447, 540, 446), (439, 546, 449), (438, 546, 439), (305, 545, 546), (305, 546, 438), (305, 547, 545), (304, 547, 305), (303, 422, 547), (303, 547, 304), (549, 449, 546), (549, 546, 545), (549, 545, 548), (495, 449, 549), (550, 545, 547), (550, 547, 422), (550, 422, 408), (548, 545, 550), (552, 495, 549), (552, 549, 548), (552, 548, 551), (472, 495, 552), (553, 548, 550), (553, 550, 408), (553, 408, 394), (551, 548, 553), (552, 551, 554), (552, 554, 555), (472, 555, 470), (472, 552, 555), (556, 551, 553), (556, 553, 394), (556, 394, 392), (554, 551, 556), (555, 554, 557), (555, 557, 558), (555, 558, 471), (470, 555, 471), (559, 554, 556), (559, 556, 392), (559, 392, 393), (557, 554, 559), (561, 558, 557), (562, 558, 561), (560, 471, 558), (560, 558, 562), (564, 557, 559), (564, 559, 393), (564, 393, 563), (561, 557, 564), (566, 562, 561), (567, 562, 566), (565, 560, 562), (565, 562, 567), (569, 561, 564), (569, 564, 563), (569, 563, 568), (566, 561, 569), (567, 113, 565), (567, 108, 114), (567, 114, 113), (566, 108, 567), (566, 110, 108), (569, 110, 566), (568, 87, 110), (568, 110, 569), (286, 444, 284), (289, 286, 285), (289, 444, 286), (437, 436, 444), (437, 444, 289), (293, 437, 289), (220, 219, 218), (570, 220, 218), (570, 218, 217), (571, 570, 217), (571, 217, 215), (571, 215, 572), (572, 215, 216), (572, 216, 248), (255, 70, 69), (255, 69, 573), (573, 69, 68), (573, 68, 574), (67, 68, 16), (574, 68, 67), (576, 575, 67), (576, 67, 66), (576, 66, 65), (577, 576, 65), (577, 65, 64), (578, 577, 64), (578, 64, 63), (579, 578, 63), (579, 63, 62), (580, 579, 62), (61, 581, 580), (62, 61, 580), (61, 57, 582), (61, 582, 581), (58, 583, 582), (57, 58, 582), (59, 584, 583), (58, 59, 583), (584, 60, 585), (59, 60, 584), (585, 71, 586), (60, 71, 585), (213, 222, 587), (213, 587, 214), (587, 211, 588), (222, 211, 587), (211, 212, 589), (211, 589, 588), (212, 221, 590), (212, 590, 589), (591, 590, 221), (591, 221, 209), (592, 591, 209), (592, 209, 210), (593, 592, 210), (593, 210, 220), (594, 593, 220), (594, 220, 570), (595, 594, 570), (595, 570, 571), (596, 595, 571), (596, 571, 572), (251, 596, 572), (251, 572, 248), (256, 255, 573), (256, 573, 597), (597, 573, 574), (597, 574, 598), (598, 574, 67), (598, 67, 575), (600, 599, 575), (600, 575, 576), (600, 576, 577), (601, 600, 577), (602, 601, 577), (602, 577, 578), (603, 602, 578), (603, 578, 579), (603, 579, 580), (604, 603, 580), (580, 581, 605), (580, 605, 604), (581, 582, 606), (581, 606, 605), (583, 607, 606), (582, 583, 606), (583, 584, 608), (583, 608, 607), (584, 585, 609), (584, 609, 608), (585, 586, 610), (585, 610, 609), (611, 142, 214), (611, 587, 612), (214, 587, 611), (612, 588, 613), (587, 588, 612), (613, 589, 614), (588, 589, 613), (614, 590, 615), (589, 590, 614), (616, 615, 590), (616, 590, 591), (617, 616, 591), (617, 591, 592), (593, 617, 592), (618, 617, 593), (594, 618, 593), (619, 618, 594), (620, 619, 594), (620, 594, 595), (620, 595, 596), (621, 620, 596), (265, 621, 596), (265, 596, 251), (260, 256, 597), (260, 597, 622), (622, 597, 598), (622, 598, 623), (623, 598, 575), (623, 575, 599), (624, 599, 600), (624, 600, 625), (625, 600, 601), (625, 601, 626), (627, 626, 601), (627, 601, 602), (627, 602, 603), (628, 627, 603), (629, 628, 603), (629, 603, 604), (604, 605, 630), (604, 630, 629), (605, 606, 631), (605, 631, 630), (607, 632, 631), (606, 607, 631), (608, 633, 632), (607, 608, 632), (608, 609, 634), (608, 634, 633), (610, 635, 634), (609, 610, 634), (636, 142, 611), (636, 612, 637), (611, 612, 636), (612, 613, 638), (612, 638, 637), (613, 614, 639), (613, 639, 638), (639, 615, 640), (614, 615, 639), (641, 640, 615), (641, 615, 616), (642, 641, 616), (642, 616, 617), (618, 642, 617), (643, 642, 618), (644, 643, 618), (644, 618, 619), (620, 644, 619), (645, 644, 620), (646, 620, 621), (645, 620, 646), (266, 621, 265), (646, 621, 266), (263, 260, 622), (263, 622, 647), (647, 622, 623), (647, 623, 648), (624, 623, 599), (648, 623, 624), (649, 624, 625), (649, 625, 650), (651, 625, 626), (650, 625, 651), (652, 626, 627), (651, 626, 652), (652, 627, 628), (653, 652, 628), (628, 629, 654), (628, 654, 653), (629, 630, 655), (629, 655, 654), (631, 656, 655), (630, 631, 655), (631, 632, 657), (631, 657, 656), (633, 658, 657), (632, 633, 657), (633, 634, 659), (633, 659, 658), (634, 635, 660), (634, 660, 659), (661, 142, 636), (636, 637, 662), (636, 662, 661), (637, 638, 663), (637, 663, 662), (638, 639, 664), (638, 664, 663), (639, 640, 665), (639, 665, 664), (665, 641, 666), (640, 641, 665), (667, 666, 641), (667, 641, 642), (643, 667, 642), (668, 667, 643), (669, 643, 644), (668, 643, 669), (669, 644, 645), (669, 645, 670), (671, 645, 646), (670, 645, 671), (269, 646, 266), (671, 646, 269), (272, 263, 647), (272, 647, 672), (672, 647, 648), (672, 648, 673), (649, 648, 624), (673, 648, 649), (650, 674, 649), (650, 675, 674), (650, 676, 675), (651, 676, 650), (652, 676, 651), (652, 677, 676), (653, 677, 652), (678, 677, 653), (678, 654, 679), (653, 654, 678), (679, 655, 680), (654, 655, 679), (680, 656, 681), (655, 656, 680), (681, 657, 682), (656, 657, 681), (682, 658, 683), (657, 658, 682), (683, 659, 684), (658, 659, 683), (684, 660, 685), (659, 660, 684), (686, 142, 661), (662, 687, 686), (661, 662, 686), (662, 663, 688), (662, 688, 687), (663, 664, 689), (663, 689, 688), (664, 665, 690), (664, 690, 689), (665, 666, 691), (665, 691, 690), (692, 691, 666), (692, 666, 667), (693, 692, 667), (668, 693, 667), (668, 694, 693), (669, 694, 668), (670, 694, 669), (670, 695, 694), (670, 696, 695), (671, 696, 670), (671, 280, 696), (269, 280, 671), (672, 275, 272), (672, 697, 275), (673, 697, 672), (673, 698, 697), (673, 674, 698), (649, 674, 673), (675, 699, 674), (675, 700, 699), (675, 701, 700), (676, 701, 675), (702, 701, 676), (702, 676, 677), (702, 677, 678), (703, 702, 678), (704, 703, 678), (704, 678, 679), (679, 680, 705), (679, 705, 704), (680, 681, 706), (680, 706, 705), (681, 682, 707), (681, 707, 706), (682, 683, 708), (682, 708, 707), (683, 684, 709), (683, 709, 708), (684, 685, 710), (684, 710, 709), (711, 142, 686), (711, 687, 712), (686, 687, 711), (688, 713, 712), (687, 688, 712), (688, 689, 714), (688, 714, 713), (690, 715, 714), (689, 690, 714), (715, 690, 691), (716, 715, 691), (716, 691, 692), (717, 716, 692), (717, 692, 693), (718, 717, 693), (718, 693, 694), (719, 718, 694), (719, 694, 695), (720, 719, 695), (696, 720, 695), (696, 721, 720), (280, 721, 696), (280, 281, 721), (275, 722, 278), (697, 722, 275), (698, 722, 697), (698, 723, 722), (674, 723, 698), (674, 699, 723), (306, 300, 699), (306, 699, 700), (309, 306, 700), (309, 700, 701), (312, 309, 701), (312, 701, 702), (315, 312, 702), (315, 702, 703), (318, 315, 703), (318, 703, 704), (704, 705, 321), (704, 321, 318), (705, 706, 324), (705, 324, 321), (706, 707, 327), (706, 327, 324), (707, 708, 330), (707, 330, 327), (708, 709, 333), (708, 333, 330), (709, 710, 336), (709, 336, 333), (536, 142, 711), (536, 712, 533), (711, 712, 536), (533, 713, 520), (712, 713, 533), (714, 522, 520), (713, 714, 520), (715, 524, 522), (714, 715, 522), (524, 715, 716), (527, 524, 716), (527, 716, 717), (530, 527, 717), (530, 717, 718), (541, 530, 718), (541, 718, 719), (543, 541, 719), (543, 719, 720), (445, 543, 720), (445, 720, 721), (442, 445, 721), (442, 721, 281), (284, 442, 281), (722, 287, 278), (722, 294, 287), (723, 294, 722), (723, 297, 294), (723, 300, 297), (699, 300, 723), (142, 537, 538), (142, 536, 537), (164, 142, 139), (167, 142, 164), (337, 397, 410), (337, 410, 346), (337, 346, 342), (337, 342, 338), (361, 397, 337), (710, 337, 336), (685, 337, 710), (660, 337, 685), (635, 337, 660), (610, 337, 635), (586, 337, 610), (163, 107, 106), (163, 106, 724), (163, 724, 725), (163, 725, 726), (163, 726, 362), (163, 362, 361), (163, 361, 337), (163, 337, 586), (71, 163, 586), (47, 56, 163), (37, 163, 71), (36, 47, 163), (36, 163, 37), (727, 76, 86), (727, 77, 76), (727, 88, 77), (728, 88, 727), (728, 729, 90), (728, 90, 88), (730, 92, 90), (729, 730, 90), (730, 731, 94), (730, 94, 92), (96, 94, 731), (96, 731, 732), (98, 96, 732), (98, 732, 733), (100, 98, 733), (100, 733, 734), (102, 100, 734), (102, 734, 735), (104, 102, 735), (104, 735, 736), (106, 104, 736), (106, 736, 724), (140, 138, 142), (738, 737, 358), (738, 358, 360), (739, 357, 358), (737, 739, 358), (741, 740, 372), (741, 372, 369), (743, 467, 469), (742, 467, 743), (744, 467, 742), (465, 467, 744), (560, 469, 471), (743, 469, 560), (745, 393, 389), (563, 393, 745), (745, 389, 387), (745, 387, 746), (747, 380, 378), (747, 378, 748), (749, 378, 376), (748, 378, 749), (750, 376, 374), (749, 376, 750), (372, 740, 750), (374, 372, 750), (752, 751, 739), (752, 739, 737), (753, 752, 737), (753, 737, 738), (725, 753, 738), (725, 738, 726), (738, 360, 362), (726, 738, 362), (490, 754, 142), (754, 755, 142), (757, 755, 754), (757, 754, 756), (380, 387, 379), (746, 387, 380), (758, 741, 369), (758, 369, 370), (759, 758, 370), (759, 370, 435), (759, 435, 739), (751, 759, 739), (489, 754, 490), (756, 754, 489), (739, 435, 364), (739, 364, 357), (464, 465, 744), (464, 744, 760), (761, 464, 760), (475, 464, 761), (482, 756, 489), (762, 756, 482), (476, 475, 761), (476, 761, 763), (764, 476, 763), (478, 476, 764), (765, 762, 482), (765, 482, 480), (764, 765, 480), (764, 480, 478), (767, 766, 762), (767, 762, 765), (763, 761, 769), (763, 769, 768), (770, 743, 560), (770, 560, 565), (771, 760, 744), (771, 744, 772), (761, 760, 771), (761, 771, 769), (748, 86, 747), (748, 727, 86), (749, 727, 748), (749, 728, 727), (762, 757, 756), (766, 757, 762), (750, 728, 749), (750, 729, 728), (758, 731, 741), (732, 731, 758), (759, 732, 758), (733, 732, 759), (725, 736, 753), (724, 736, 725), (753, 735, 752), (736, 735, 753), (773, 745, 746), (773, 746, 774), (755, 140, 142), (144, 143, 766), (144, 766, 767), (150, 144, 767), (150, 767, 775), (771, 145, 147), (772, 145, 771), (772, 146, 145), (776, 146, 772), (752, 734, 751), (735, 734, 752), (148, 150, 775), (148, 775, 768), (143, 141, 757), (143, 757, 766), (140, 755, 757), (141, 140, 757), (729, 740, 730), (750, 740, 729), (763, 775, 764), (768, 775, 763), (751, 733, 759), (734, 733, 751), (768, 769, 149), (768, 149, 148), (770, 742, 743), (776, 742, 770), (772, 744, 742), (772, 742, 776), (775, 767, 765), (775, 765, 764), (773, 563, 745), (568, 563, 773), (747, 746, 380), (774, 746, 747), (741, 730, 740), (731, 730, 741), (147, 149, 769), (771, 147, 769), (773, 87, 568), (773, 84, 87), (774, 84, 773), (774, 85, 84), (770, 113, 117), (565, 113, 770), (776, 117, 146), (770, 117, 776), (774, 86, 85), (747, 86, 774), (779, 778, 777), (779, 799, 800), (779, 800, 801), (779, 801, 802), (779, 802, 778), (781, 779, 780), (782, 779, 781), (783, 779, 782), (784, 779, 783), (785, 779, 784), (792, 793, 794), (792, 794, 795), (792, 795, 796), (792, 796, 797), (792, 797, 798), (792, 798, 799), (792, 799, 779), (786, 792, 779), (786, 779, 785), (787, 792, 786), (790, 791, 792), (788, 792, 787), (789, 790, 792), (789, 792, 788), (792, 791, 803), (792, 803, 804), (793, 804, 805), (793, 792, 804), (791, 806, 803), (791, 790, 806), (790, 807, 806), (790, 789, 807), (808, 807, 789), (808, 789, 788), (809, 808, 788), (809, 788, 787), (810, 809, 787), (810, 787, 786), (811, 810, 786), (811, 786, 785), (812, 811, 785), (812, 785, 784), (813, 812, 784), (813, 784, 783), (783, 814, 813), (783, 782, 814), (782, 815, 814), (782, 781, 815), (781, 816, 815), (781, 780, 816), (779, 777, 817), (779, 817, 818), (780, 818, 816), (780, 779, 818), (777, 819, 817), (777, 778, 819), (778, 820, 819), (778, 802, 820), (821, 820, 802), (821, 802, 801), (822, 821, 801), (822, 801, 800), (823, 822, 800), (823, 800, 799), (824, 823, 799), (824, 799, 798), (825, 824, 798), (825, 798, 797), (826, 825, 797), (826, 797, 796), (795, 828, 827), (795, 794, 828), (796, 827, 826), (796, 795, 827), (794, 805, 828), (794, 793, 805), (818, 811, 812), (818, 812, 813), (818, 813, 814), (818, 814, 815), (818, 815, 816), (810, 811, 818), (819, 818, 817), (820, 818, 819), (821, 818, 820), (822, 818, 821), (823, 818, 822), (804, 803, 806), (804, 806, 807), (804, 807, 808), (804, 808, 809), (804, 809, 810), (804, 810, 818), (804, 818, 823), (824, 804, 823), (828, 805, 804), (825, 804, 824), (827, 828, 804), (826, 827, 804), (826, 804, 825)])
me_lp17m_kk1.polygons.foreach_set('use_smooth', [True] * 1650)
me_lp17m_kk1.polygons.foreach_set('material_index', [0, 0, 0, 0, 0, 0, 0, 0, 0, 0, 0, 0, 0, 0, 0, 0, 0, 0, 0, 0, 0, 0, 0, 0, 0, 0, 0, 0, 0, 0, 0, 0, 0, 0, 0, 0, 0, 0, 0, 0, 0, 0, 0, 0, 0, 0, 0, 0, 0, 0, 0, 0, 0, 0, 0, 0, 0, 0, 0, 0, 0, 0, 0, 0, 0, 0, 0, 0, 0, 0, 0, 0, 0, 0, 0, 0, 0, 0, 0, 0, 0, 0, 0, 0, 0, 0, 0, 0, 0, 0, 0, 0, 0, 0, 0, 0, 0, 0, 0, 0, 0, 0, 0, 0, 0, 0, 0, 0, 0, 0, 0, 0, 0, 0, 0, 0, 0, 0, 0, 0, 0, 0, 0, 0, 0, 0, 0, 0, 0, 0, 0, 0, 0, 0, 0, 0, 0, 0, 0, 0, 0, 0, 0, 0, 0, 0, 0, 0, 0, 0, 0, 0, 0, 0, 0, 0, 0, 0, 0, 0, 0, 0, 0, 0, 0, 0, 0, 0, 0, 0, 0, 0, 0, 0, 0, 0, 0, 0, 0, 0, 0, 0, 0, 0, 0, 0, 0, 0, 0, 0, 0, 0, 0, 0, 0, 0, 0, 0, 0, 0, 0, 0, 0, 0, 0, 0, 0, 0, 0, 0, 0, 0, 0, 0, 0, 0, 0, 0, 0, 0, 0, 0, 0, 0, 0, 0, 0, 0, 0, 0, 0, 0, 0, 0, 0, 0, 0, 0, 0, 0, 0, 0, 0, 0, 0, 0, 0, 0, 0, 0, 0, 0, 0, 0, 0, 0, 0, 0, 0, 0, 0, 0, 0, 0, 0, 0, 0, 0, 0, 0, 0, 0, 0, 0, 0, 0, 0, 0, 0, 0, 0, 0, 0, 0, 0, 0, 0, 0, 0, 0, 0, 0, 0, 0, 0, 0, 0, 0, 0, 0, 0, 0, 0, 0, 0, 0, 0, 0, 0, 0, 0, 0, 0, 0, 0, 0, 0, 0, 0, 0, 0, 0, 0, 0, 0, 0, 0, 0, 0, 0, 0, 0, 0, 0, 0, 0, 0, 0, 0, 0, 0, 0, 0, 0, 0, 0, 0, 0, 0, 0, 0, 0, 0, 0, 0, 0, 0, 0, 0, 0, 0, 0, 0, 0, 0, 0, 0, 0, 0, 0, 0, 0, 0, 0, 0, 0, 0, 0, 0, 0, 0, 0, 0, 0, 0, 0, 0, 0, 0, 0, 0, 0, 0, 0, 0, 0, 0, 0, 0, 0, 0, 0, 0, 0, 0, 0, 0, 0, 0, 0, 0, 0, 0, 0, 0, 0, 0, 0, 0, 0, 0, 0, 0, 0, 0, 0, 0, 0, 0, 0, 0, 0, 0, 0, 0, 0, 0, 0, 0, 0, 0, 0, 0, 0, 0, 0, 0, 0, 0, 0, 0, 0, 0, 0, 0, 0, 0, 0, 0, 0, 0, 0, 0, 0, 0, 0, 0, 0, 0, 0, 0, 0, 0, 0, 0, 0, 0, 0, 0, 0, 0, 0, 0, 0, 0, 0, 0, 0, 0, 0, 0, 0, 0, 0, 0, 0, 0, 0, 0, 0, 0, 0, 0, 0, 0, 0, 0, 0, 0, 0, 0, 0, 0, 0, 0, 0, 0, 0, 0, 0, 0, 0, 0, 0, 0, 0, 0, 0, 0, 0, 0, 0, 0, 0, 0, 0, 0, 0, 0, 0, 0, 0, 0, 0, 0, 0, 0, 0, 0, 0, 0, 0, 0, 0, 0, 0, 0, 0, 0, 0, 0, 0, 0, 0, 0, 0, 0, 0, 0, 0, 0, 0, 0, 0, 0, 0, 0, 0, 0, 0, 0, 0, 0, 0, 0, 0, 0, 0, 0, 0, 0, 0, 0, 0, 0, 0, 0, 0, 0, 0, 0, 0, 0, 0, 0, 0, 0, 0, 0, 0, 0, 0, 0, 0, 0, 0, 0, 0, 0, 0, 0, 0, 0, 0, 0, 0, 0, 0, 0, 0, 0, 0, 0, 0, 0, 0, 0, 0, 0, 0, 0, 0, 0, 0, 0, 0, 0, 0, 0, 0, 0, 0, 0, 0, 0, 0, 0, 0, 0, 0, 0, 0, 0, 0, 0, 0, 0, 0, 0, 0, 0, 0, 0, 0, 0, 0, 0, 0, 0, 0, 0, 0, 0, 0, 0, 0, 0, 0, 0, 0, 0, 0, 0, 0, 0, 0, 0, 0, 0, 0, 0, 0, 0, 0, 0, 0, 0, 0, 0, 0, 0, 0, 0, 0, 0, 0, 0, 0, 0, 0, 0, 0, 0, 0, 0, 0, 0, 0, 0, 0, 0, 0, 0, 0, 0, 0, 0, 0, 0, 0, 0, 0, 0, 0, 0, 0, 0, 0, 0, 0, 0, 0, 0, 0, 0, 0, 0, 0, 0, 0, 0, 0, 0, 0, 0, 0, 0, 0, 0, 0, 0, 0, 0, 0, 0, 0, 0, 0, 0, 0, 0, 0, 0, 0, 0, 0, 0, 0, 0, 0, 0, 0, 0, 0, 0, 0, 0, 0, 0, 0, 0, 0, 0, 0, 0, 0, 0, 0, 0, 0, 0, 0, 0, 0, 0, 0, 0, 0, 0, 0, 0, 0, 0, 0, 0, 0, 0, 0, 0, 0, 0, 0, 0, 0, 0, 0, 0, 0, 0, 0, 0, 0, 0, 0, 0, 0, 0, 0, 0, 0, 0, 0, 0, 0, 0, 0, 0, 0, 0, 0, 0, 0, 0, 0, 0, 0, 0, 0, 0, 0, 0, 0, 0, 0, 0, 0, 0, 0, 0, 0, 0, 0, 0, 0, 0, 0, 0, 0, 0, 0, 0, 0, 0, 0, 0, 0, 0, 0, 0, 0, 0, 0, 0, 0, 0, 0, 0, 0, 0, 0, 0, 0, 0, 0, 0, 0, 0, 0, 0, 0, 0, 0, 0, 0, 0, 0, 0, 0, 0, 0, 0, 0, 0, 0, 0, 0, 0, 0, 0, 0, 0, 0, 0, 0, 0, 0, 0, 0, 0, 0, 0, 0, 0, 0, 0, 0, 0, 0, 0, 0, 0, 0, 0, 0, 0, 0, 0, 0, 0, 0, 0, 0, 0, 0, 0, 0, 0, 0, 0, 0, 0, 0, 0, 0, 0, 0, 0, 0, 0, 0, 0, 0, 0, 0, 0, 0, 0, 0, 0, 0, 0, 0, 0, 0, 0, 0, 0, 0, 0, 0, 0, 0, 0, 0, 0, 0, 0, 0, 0, 0, 0, 0, 0, 0, 0, 0, 0, 0, 0, 0, 0, 0, 0, 0, 0, 0, 0, 0, 0, 0, 0, 0, 0, 0, 0, 0, 0, 0, 0, 0, 0, 0, 0, 0, 0, 0, 0, 0, 0, 0, 0, 0, 0, 0, 0, 0, 0, 0, 0, 0, 0, 0, 0, 0, 0, 0, 0, 0, 0, 0, 0, 0, 0, 0, 0, 0, 0, 0, 0, 0, 0, 0, 0, 0, 0, 0, 0, 0, 0, 0, 0, 0, 0, 0, 0, 0, 0, 0, 0, 0, 0, 0, 0, 0, 0, 0, 0, 0, 0, 0, 0, 0, 0, 0, 0, 0, 0, 0, 0, 0, 0, 0, 0, 0, 0, 0, 0, 0, 0, 0, 0, 0, 0, 0, 0, 0, 0, 0, 0, 0, 0, 0, 0, 0, 0, 0, 0, 0, 0, 0, 0, 0, 0, 0, 0, 0, 0, 0, 0, 0, 0, 0, 0, 0, 0, 0, 0, 0, 0, 0, 0, 0, 0, 0, 0, 0, 0, 0, 0, 0, 0, 0, 0, 0, 0, 0, 0, 0, 0, 0, 0, 0, 0, 0, 0, 0, 0, 0, 0, 0, 0, 0, 0, 0, 0, 0, 0, 0, 0, 0, 0, 0, 0, 0, 0, 0, 0, 0, 0, 0, 0, 0, 0, 0, 0, 0, 0, 0, 0, 0, 0, 0, 0, 0, 0, 0, 0, 0, 0, 0, 0, 0, 0, 0, 0, 0, 0, 0, 0, 0, 0, 0, 0, 0, 0, 0, 0, 0, 0, 0, 0, 0, 0, 0, 0, 0, 0, 0, 0, 0, 0, 0, 0, 0, 0, 0, 0, 0, 0, 0, 0, 0, 0, 0, 0, 0, 0, 0, 0, 0, 0, 0, 0, 0, 0, 0, 0, 0, 0, 0, 0, 0, 0, 0, 0, 0, 0, 0, 0, 0, 0, 0, 0, 0, 0, 0, 0, 0, 0, 0, 0, 0, 0, 0, 0, 0, 0, 0, 0, 0, 0, 0, 0, 0, 0, 0, 0, 0, 0, 0, 0, 0, 0, 0, 0, 0, 0, 0, 0, 0, 0, 0, 0, 0, 0, 0, 0, 0, 0, 0, 0, 0, 0, 0, 0, 0, 0, 0, 0, 0, 0, 0, 0, 0, 0, 0, 0, 0, 0, 0, 0, 0, 0, 0, 0, 0, 0, 0, 0, 0, 0, 0, 0, 0, 0, 0, 0, 0, 0, 0, 0, 0, 0, 0, 0, 0, 0, 0, 0, 0, 0, 0, 0, 0, 0, 0, 0, 0, 0, 0, 0, 0, 0, 0, 0, 0, 0, 0, 0, 0, 0, 0, 0, 0, 0, 0, 0, 0, 0, 0, 0, 0, 0, 0, 0, 0, 0, 0, 0, 0, 0, 0, 0, 0, 0, 0, 0, 0, 0, 0, 0, 0, 0, 0, 0, 0, 0, 0, 0, 0, 0, 0, 0, 0, 0, 0, 0, 0, 0, 0, 0, 0, 0, 0, 0, 0, 0, 0, 0, 0, 0, 0, 0, 0, 0, 0, 0, 0, 0, 0, 0, 0, 0, 0, 0, 0, 0, 0, 0, 0, 0, 0, 0, 0, 0, 0, 0, 0, 0, 0, 0, 0, 0, 0, 0, 0, 0, 0, 0, 0, 0, 0, 0, 0, 0, 0, 0, 0, 0, 0, 1, 1, 1, 1, 1, 1, 1, 1, 1, 1, 1, 1, 1, 1, 1, 1, 1, 1, 1, 1, 1, 1, 1, 1, 1, 1, 1, 1, 1, 1, 1, 1, 1, 1, 1, 1, 1, 1, 1, 1, 1, 1, 1, 1, 1, 1, 1, 1, 1, 1, 1, 1, 1, 1, 1, 1, 1, 1, 1, 1, 1, 1, 1, 1, 1, 1, 1, 1, 1, 1, 1, 1, 1, 1, 1, 1, 1, 1, 1, 1, 1, 1, 1, 1, 1, 1, 1, 1, 1, 1, 1, 1, 1, 1, 1, 1, 1, 1, 1, 1])
me_lp17m_kk1.materials.append(mat_canopy)
me_lp17m_kk1.materials.append(mat_trunk)
me_lp17m_kk1.update()

# ---- objects
ob_lp17m_kk1 = bpy.data.objects.new('LP17m_kk1', me_lp17m_kk1)

# ---- transforms, parenting, visibility, modifiers, constraints
ob_lp17m_kk1.location = (0.0, 0.0, 0.0)

# ---- collection membership
col_collection.objects.link(ob_lp17m_kk1)

# ---- scene / render settings (as saved in the file)
scene.frame_start = 1; scene.frame_end = 250; scene.frame_set(1)
scene.render.engine = 'BLENDER_EEVEE_NEXT'
scene.render.image_settings.color_mode = 'RGB'
scene.cycles.sampling_pattern = 'TABULATED_SOBOL'
scene.view_settings.view_transform = 'Filmic'
bpy.context.view_layer.update()

# ---- added for rendering (the .blend has no active camera and no usable light): camera, sun
cam_auto = bpy.data.cameras.new('AutoCamera')
cam_auto.lens = 50.0
cam_auto.sensor_width = 36.0
cam_auto.clip_end = 1000.0
ob_auto_camera = bpy.data.objects.new('AutoCamera', cam_auto)
scene.collection.objects.link(ob_auto_camera)
ob_auto_camera.location = (18.9493, -22.7391, 23.9144)
ob_auto_camera.rotation_euler = (1.09748, -7.21219e-08, 0.694738)
scene.camera = ob_auto_camera
light_auto_sun = bpy.data.lights.new('AutoSun', 'SUN')
light_auto_sun.energy = 3.0
light_auto_sun.angle = 0.0523599
ob_auto_sun = bpy.data.objects.new('AutoSun', light_auto_sun)
scene.collection.objects.link(ob_auto_sun)
ob_auto_sun.rotation_euler = (0.872665, 0.174533, 0.523599)
bpy.context.view_layer.update()
